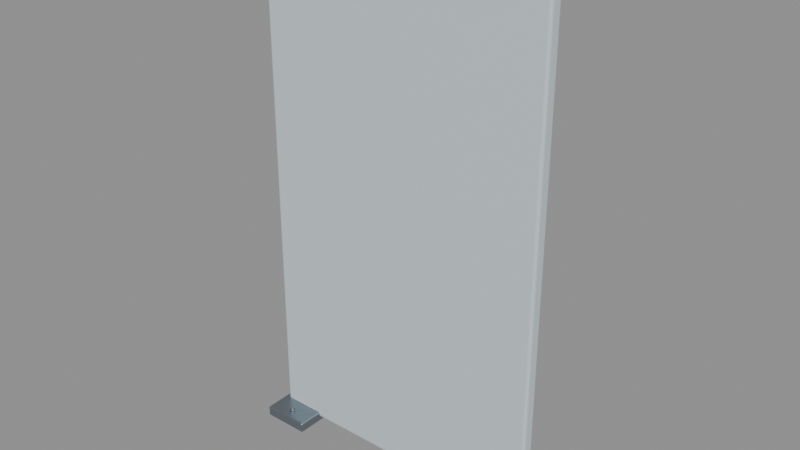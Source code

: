 # Source: S1_ServiceBackboard.blend  (saved by Blender 5.2.45; exported with 4.5.12 LTS)
import bpy
from mathutils import Matrix  # noqa: F401  (used for matrix-valued properties, if any)

bpy.ops.wm.read_factory_settings(use_empty=True)
scene = bpy.context.scene
scene.name = 'Scene'

# ---- materials (node trees are filled in below, after node groups)
mat_s1_coat = bpy.data.materials.new('S1_Coat')
mat_s1_coat.diffuse_color = (0.62, 0.7, 0.74, 1.0)
mat_s1_steel = bpy.data.materials.new('S1_Steel')
mat_s1_steel.diffuse_color = (0.29, 0.34, 0.38, 1.0)

# ---- material node trees
mat_s1_coat.use_nodes = True; mat_s1_coat.node_tree.nodes.clear()
_N = mat_s1_coat.node_tree.nodes; _L = mat_s1_coat.node_tree.links
n0 = _N.new('ShaderNodeBsdfPrincipled'); n0.name = 'Principled BSDF'; n0.location = (-200, 100)
n0.inputs[0].default_value = (0.62, 0.7, 0.74, 1.0)
n0.inputs[1].default_value = 0.05
n0.inputs[2].default_value = 0.48
n0.inputs[10].default_value = 0.005
n1 = _N.new('ShaderNodeOutputMaterial'); n1.name = 'Material Output'; n1.location = (200, 100)
_L.new(n0.outputs[0], n1.inputs[0])
n1.is_active_output = True
mat_s1_steel.use_nodes = True; mat_s1_steel.node_tree.nodes.clear()
_N = mat_s1_steel.node_tree.nodes; _L = mat_s1_steel.node_tree.links
n0 = _N.new('ShaderNodeBsdfPrincipled'); n0.name = 'Principled BSDF'; n0.location = (-200, 100)
n0.inputs[0].default_value = (0.29, 0.34, 0.38, 1.0)
n0.inputs[1].default_value = 0.92
n0.inputs[2].default_value = 0.32
n0.inputs[10].default_value = 0.005
n1 = _N.new('ShaderNodeOutputMaterial'); n1.name = 'Material Output'; n1.location = (200, 100)
_L.new(n0.outputs[0], n1.inputs[0])
n1.is_active_output = True

# ---- meshes
me_servicebackboard = bpy.data.meshes.new('ServiceBackboard')
me_servicebackboard.from_pydata([(0.67, 0.03, 0.025), (-0.67, 0.03, 0.025), (-0.67, -0.03, 0.025), (0.67, -0.03, 0.025), (0.67, 0.03, 2.375), (-0.67, 0.03, 2.375), (-0.67, -0.03, 2.375), (0.67, -0.03, 2.375)], [], [(0, 3, 2, 1), (4, 5, 6, 7), (0, 1, 5, 4), (1, 2, 6, 5), (2, 3, 7, 6), (3, 0, 4, 7)])
_uv = me_servicebackboard.uv_layers.new(name='UVMap')
_uv.uv.foreach_set('vector', [0.469, 0.021, 0.469, -0.021, -0.469, -0.021, -0.469, 0.021, 0.469, 0.021, -0.469, 0.021, -0.469, -0.021, 0.469, -0.021, 0.469, 0.0175, -0.469, 0.0175, -0.469, 1.663, 0.469, 1.663, 0.021, 0.0175, -0.021, 0.0175, -0.021, 1.663, 0.021, 1.663, -0.469, 0.0175, 0.469, 0.0175, 0.469, 1.663, -0.469, 1.663, -0.021, 0.0175, 0.021, 0.0175, 0.021, 1.663, -0.021, 1.663])
me_servicebackboard.materials.append(mat_s1_coat)
me_servicebackboard.update()
me_post = bpy.data.meshes.new('Post')
me_post.from_pydata([(0.6125, 0.1, 0.0), (0.5475, 0.1, 0.0), (0.5475, 0.02, 0.0), (0.6125, 0.02, 0.0), (0.6125, 0.1, 2.24), (0.5475, 0.1, 2.24), (0.5475, 0.02, 2.24), (0.6125, 0.02, 2.24)], [], [(0, 3, 2, 1), (4, 5, 6, 7), (0, 1, 5, 4), (1, 2, 6, 5), (2, 3, 7, 6), (3, 0, 4, 7)])
_uv = me_post.uv_layers.new(name='UVMap')
_uv.uv.foreach_set('vector', [0.4288, 0.07, 0.4288, 0.014, 0.3832, 0.014, 0.3832, 0.07, 0.4288, 0.07, 0.3832, 0.07, 0.3832, 0.014, 0.4288, 0.014, 0.4288, 0.0, 0.3832, 0.0, 0.3832, 1.568, 0.4288, 1.568, 0.07, 0.0, 0.014, 0.0, 0.014, 1.568, 0.07, 1.568, 0.3832, 0.0, 0.4288, 0.0, 0.4288, 1.568, 0.3832, 1.568, 0.014, 0.0, 0.07, 0.0, 0.07, 1.568, 0.014, 1.568])
me_post.materials.append(mat_s1_steel)
me_post.update()
me_baseplate = bpy.data.meshes.new('BasePlate')
me_baseplate.from_pydata([(0.69, 0.15, 0.0), (0.47, 0.15, 0.0), (0.47, -0.15, 0.0), (0.69, -0.15, 0.0), (0.69, 0.15, 0.05), (0.47, 0.15, 0.05), (0.47, -0.15, 0.05), (0.69, -0.15, 0.05)], [], [(0, 3, 2, 1), (4, 5, 6, 7), (0, 1, 5, 4), (1, 2, 6, 5), (2, 3, 7, 6), (3, 0, 4, 7)])
_uv = me_baseplate.uv_layers.new(name='UVMap')
_uv.uv.foreach_set('vector', [0.483, 0.105, 0.483, -0.105, 0.329, -0.105, 0.329, 0.105, 0.483, 0.105, 0.329, 0.105, 0.329, -0.105, 0.483, -0.105, 0.483, 0.0, 0.329, 0.0, 0.329, 0.035, 0.483, 0.035, 0.105, 0.0, -0.105, 0.0, -0.105, 0.035, 0.105, 0.035, 0.329, 0.0, 0.483, 0.0, 0.483, 0.035, 0.329, 0.035, -0.105, 0.0, 0.105, 0.0, 0.105, 0.035, -0.105, 0.035])
me_baseplate.materials.append(mat_s1_steel)
me_baseplate.update()
me_cylinder = bpy.data.meshes.new('Cylinder')
me_cylinder.from_pydata([(1.812e-09, -0.012, -0.0085), (1.812e-09, -0.012, 0.0085), (-0.01039, -0.006, -0.0085), (-0.01039, -0.006, 0.0085), (-0.01039, 0.006, -0.0085), (-0.01039, 0.006, 0.0085), (-1.812e-09, 0.012, -0.0085), (-1.812e-09, 0.012, 0.0085), (0.01039, 0.006, -0.0085), (0.01039, 0.006, 0.0085), (0.01039, -0.006, -0.0085), (0.01039, -0.006, 0.0085)], [], [(0, 1, 3, 2), (2, 3, 5, 4), (4, 5, 7, 6), (6, 7, 9, 8), (3, 1, 11, 9, 7, 5), (8, 9, 11, 10), (10, 11, 1, 0), (0, 2, 4, 6, 8, 10)])
_uv = me_cylinder.uv_layers.new(name='UVMap')
_uv.uv.foreach_set('vector', [0.406, 0.035, 0.406, 0.0469, 0.3987, 0.0469, 0.3987, 0.035, 0.0658, 0.035, 0.0658, 0.0469, 0.0742, 0.0469, 0.0742, 0.035, 0.3987, 0.035, 0.3987, 0.0469, 0.406, 0.0469, 0.406, 0.035, 0.406, 0.035, 0.406, 0.0469, 0.4133, 0.0469, 0.4133, 0.035, 0.3987, 0.0658, 0.406, 0.0616, 0.4133, 0.0658, 0.4133, 0.0742, 0.406, 0.0784, 0.3987, 0.0742, 0.0742, 0.035, 0.0742, 0.0469, 0.0658, 0.0469, 0.0658, 0.035, 0.4133, 0.035, 0.4133, 0.0469, 0.406, 0.0469, 0.406, 0.035, 0.406, 0.0616, 0.3987, 0.0658, 0.3987, 0.0742, 0.406, 0.0784, 0.4133, 0.0742, 0.4133, 0.0658])
me_cylinder.materials.append(mat_s1_steel)
me_cylinder.update()
me_cylinder_001 = bpy.data.meshes.new('Cylinder.001')
me_cylinder_001.from_pydata([(1.812e-09, -0.012, -0.0085), (1.812e-09, -0.012, 0.0085), (-0.01039, -0.006, -0.0085), (-0.01039, -0.006, 0.0085), (-0.01039, 0.006, -0.0085), (-0.01039, 0.006, 0.0085), (-1.812e-09, 0.012, -0.0085), (-1.812e-09, 0.012, 0.0085), (0.01039, 0.006, -0.0085), (0.01039, 0.006, 0.0085), (0.01039, -0.006, -0.0085), (0.01039, -0.006, 0.0085)], [], [(0, 1, 3, 2), (2, 3, 5, 4), (4, 5, 7, 6), (6, 7, 9, 8), (3, 1, 11, 9, 7, 5), (8, 9, 11, 10), (10, 11, 1, 0), (0, 2, 4, 6, 8, 10)])
_uv = me_cylinder_001.uv_layers.new(name='UVMap')
_uv.uv.foreach_set('vector', [0.406, 0.035, 0.406, 0.0469, 0.3987, 0.0469, 0.3987, 0.035, -0.0742, 0.035, -0.0742, 0.0469, -0.0658, 0.0469, -0.0658, 0.035, 0.3987, 0.035, 0.3987, 0.0469, 0.406, 0.0469, 0.406, 0.035, 0.406, 0.035, 0.406, 0.0469, 0.4133, 0.0469, 0.4133, 0.035, 0.3987, -0.0742, 0.406, -0.0784, 0.4133, -0.0742, 0.4133, -0.0658, 0.406, -0.0616, 0.3987, -0.0658, -0.0658, 0.035, -0.0658, 0.0469, -0.0742, 0.0469, -0.0742, 0.035, 0.4133, 0.035, 0.4133, 0.0469, 0.406, 0.0469, 0.406, 0.035, 0.406, -0.0784, 0.3987, -0.0742, 0.3987, -0.0658, 0.406, -0.0616, 0.4133, -0.0658, 0.4133, -0.0742])
me_cylinder_001.materials.append(mat_s1_steel)
me_cylinder_001.update()
me_post_001 = bpy.data.meshes.new('Post.001')
me_post_001.from_pydata([(-0.5475, 0.1, 0.0), (-0.6125, 0.1, 0.0), (-0.6125, 0.02, 0.0), (-0.5475, 0.02, 0.0), (-0.5475, 0.1, 2.24), (-0.6125, 0.1, 2.24), (-0.6125, 0.02, 2.24), (-0.5475, 0.02, 2.24)], [], [(0, 3, 2, 1), (4, 5, 6, 7), (0, 1, 5, 4), (1, 2, 6, 5), (2, 3, 7, 6), (3, 0, 4, 7)])
_uv = me_post_001.uv_layers.new(name='UVMap')
_uv.uv.foreach_set('vector', [-0.3832, 0.07, -0.3832, 0.014, -0.4288, 0.014, -0.4288, 0.07, -0.3832, 0.07, -0.4288, 0.07, -0.4288, 0.014, -0.3832, 0.014, -0.3832, 0.0, -0.4288, 0.0, -0.4288, 1.568, -0.3832, 1.568, 0.07, 0.0, 0.014, 0.0, 0.014, 1.568, 0.07, 1.568, -0.4288, 0.0, -0.3832, 0.0, -0.3832, 1.568, -0.4288, 1.568, 0.014, 0.0, 0.07, 0.0, 0.07, 1.568, 0.014, 1.568])
me_post_001.materials.append(mat_s1_steel)
me_post_001.update()
me_baseplate_001 = bpy.data.meshes.new('BasePlate.001')
me_baseplate_001.from_pydata([(-0.47, 0.15, 0.0), (-0.69, 0.15, 0.0), (-0.69, -0.15, 0.0), (-0.47, -0.15, 0.0), (-0.47, 0.15, 0.05), (-0.69, 0.15, 0.05), (-0.69, -0.15, 0.05), (-0.47, -0.15, 0.05)], [], [(0, 3, 2, 1), (4, 5, 6, 7), (0, 1, 5, 4), (1, 2, 6, 5), (2, 3, 7, 6), (3, 0, 4, 7)])
_uv = me_baseplate_001.uv_layers.new(name='UVMap')
_uv.uv.foreach_set('vector', [-0.329, 0.105, -0.329, -0.105, -0.483, -0.105, -0.483, 0.105, -0.329, 0.105, -0.483, 0.105, -0.483, -0.105, -0.329, -0.105, -0.329, 0.0, -0.483, 0.0, -0.483, 0.035, -0.329, 0.035, 0.105, 0.0, -0.105, 0.0, -0.105, 0.035, 0.105, 0.035, -0.483, 0.0, -0.329, 0.0, -0.329, 0.035, -0.483, 0.035, -0.105, 0.0, 0.105, 0.0, 0.105, 0.035, -0.105, 0.035])
me_baseplate_001.materials.append(mat_s1_steel)
me_baseplate_001.update()
me_cylinder_002 = bpy.data.meshes.new('Cylinder.002')
me_cylinder_002.from_pydata([(1.812e-09, -0.012, -0.0085), (1.812e-09, -0.012, 0.0085), (-0.01039, -0.006, -0.0085), (-0.01039, -0.006, 0.0085), (-0.01039, 0.006, -0.0085), (-0.01039, 0.006, 0.0085), (-1.812e-09, 0.012, -0.0085), (-1.812e-09, 0.012, 0.0085), (0.01039, 0.006, -0.0085), (0.01039, 0.006, 0.0085), (0.01039, -0.006, -0.0085), (0.01039, -0.006, 0.0085)], [], [(0, 1, 3, 2), (2, 3, 5, 4), (4, 5, 7, 6), (6, 7, 9, 8), (3, 1, 11, 9, 7, 5), (8, 9, 11, 10), (10, 11, 1, 0), (0, 2, 4, 6, 8, 10)])
_uv = me_cylinder_002.uv_layers.new(name='UVMap')
_uv.uv.foreach_set('vector', [-0.406, 0.035, -0.406, 0.0469, -0.4133, 0.0469, -0.4133, 0.035, 0.0658, 0.035, 0.0658, 0.0469, 0.0742, 0.0469, 0.0742, 0.035, -0.4133, 0.035, -0.4133, 0.0469, -0.406, 0.0469, -0.406, 0.035, -0.406, 0.035, -0.406, 0.0469, -0.3987, 0.0469, -0.3987, 0.035, -0.4133, 0.0658, -0.406, 0.0616, -0.3987, 0.0658, -0.3987, 0.0742, -0.406, 0.0784, -0.4133, 0.0742, 0.0742, 0.035, 0.0742, 0.0469, 0.0658, 0.0469, 0.0658, 0.035, -0.3987, 0.035, -0.3987, 0.0469, -0.406, 0.0469, -0.406, 0.035, -0.406, 0.0616, -0.4133, 0.0658, -0.4133, 0.0742, -0.406, 0.0784, -0.3987, 0.0742, -0.3987, 0.0658])
me_cylinder_002.materials.append(mat_s1_steel)
me_cylinder_002.update()
me_cylinder_003 = bpy.data.meshes.new('Cylinder.003')
me_cylinder_003.from_pydata([(1.812e-09, -0.012, -0.0085), (1.812e-09, -0.012, 0.0085), (-0.01039, -0.006, -0.0085), (-0.01039, -0.006, 0.0085), (-0.01039, 0.006, -0.0085), (-0.01039, 0.006, 0.0085), (-1.812e-09, 0.012, -0.0085), (-1.812e-09, 0.012, 0.0085), (0.01039, 0.006, -0.0085), (0.01039, 0.006, 0.0085), (0.01039, -0.006, -0.0085), (0.01039, -0.006, 0.0085)], [], [(0, 1, 3, 2), (2, 3, 5, 4), (4, 5, 7, 6), (6, 7, 9, 8), (3, 1, 11, 9, 7, 5), (8, 9, 11, 10), (10, 11, 1, 0), (0, 2, 4, 6, 8, 10)])
_uv = me_cylinder_003.uv_layers.new(name='UVMap')
_uv.uv.foreach_set('vector', [-0.406, 0.035, -0.406, 0.0469, -0.4133, 0.0469, -0.4133, 0.035, -0.0742, 0.035, -0.0742, 0.0469, -0.0658, 0.0469, -0.0658, 0.035, -0.4133, 0.035, -0.4133, 0.0469, -0.406, 0.0469, -0.406, 0.035, -0.406, 0.035, -0.406, 0.0469, -0.3987, 0.0469, -0.3987, 0.035, -0.4133, -0.0742, -0.406, -0.0784, -0.3987, -0.0742, -0.3987, -0.0658, -0.406, -0.0616, -0.4133, -0.0658, -0.0658, 0.035, -0.0658, 0.0469, -0.0742, 0.0469, -0.0742, 0.035, -0.3987, 0.035, -0.3987, 0.0469, -0.406, 0.0469, -0.406, 0.035, -0.406, -0.0784, -0.4133, -0.0742, -0.4133, -0.0658, -0.406, -0.0616, -0.3987, -0.0658, -0.3987, -0.0742])
me_cylinder_003.materials.append(mat_s1_steel)
me_cylinder_003.update()

# ---- objects
ob_servicebackboard = bpy.data.objects.new('ServiceBackboard', me_servicebackboard)
ob_post = bpy.data.objects.new('Post', me_post)
ob_baseplate = bpy.data.objects.new('BasePlate', me_baseplate)
ob_anchorbolt = bpy.data.objects.new('AnchorBolt', me_cylinder)
ob_anchorbolt_001 = bpy.data.objects.new('AnchorBolt.001', me_cylinder_001)
ob_post_001 = bpy.data.objects.new('Post.001', me_post_001)
ob_baseplate_001 = bpy.data.objects.new('BasePlate.001', me_baseplate_001)
ob_anchorbolt_002 = bpy.data.objects.new('AnchorBolt.002', me_cylinder_002)
ob_anchorbolt_003 = bpy.data.objects.new('AnchorBolt.003', me_cylinder_003)

# ---- transforms, parenting, visibility, modifiers, constraints
ob_servicebackboard.location = (0.0, 0.0, 0.0)
_m = ob_servicebackboard.modifiers.new('Manufactured_Edge_Bevel', 'BEVEL')
_m.width = 0.012
_m.width_pct = 0.012
_m.segments = 3
_m.angle_limit = 0.45
_m.harden_normals = True
_m = ob_servicebackboard.modifiers.new('Weighted_Normal', 'WEIGHTED_NORMAL')
_m.keep_sharp = True
ob_post.location = (0.0, 0.0, 0.0)
_m = ob_post.modifiers.new('Manufactured_Edge_Bevel', 'BEVEL')
_m.width = 0.006
_m.width_pct = 0.006
_m.segments = 3
_m.angle_limit = 0.45
_m.harden_normals = True
_m = ob_post.modifiers.new('Weighted_Normal', 'WEIGHTED_NORMAL')
_m.keep_sharp = True
ob_baseplate.location = (0.0, 0.0, 0.0)
_m = ob_baseplate.modifiers.new('Manufactured_Edge_Bevel', 'BEVEL')
_m.width = 0.008
_m.width_pct = 0.008
_m.segments = 3
_m.angle_limit = 0.45
_m.harden_normals = True
_m = ob_baseplate.modifiers.new('Weighted_Normal', 'WEIGHTED_NORMAL')
_m.keep_sharp = True
ob_anchorbolt.location = (0.58, 0.1, 0.0585)
_m = ob_anchorbolt.modifiers.new('Edge_Bevel', 'BEVEL')
_m.width = 0.0018
_m.width_pct = 0.0018
_m.segments = 2
ob_anchorbolt_001.location = (0.58, -0.1, 0.0585)
_m = ob_anchorbolt_001.modifiers.new('Edge_Bevel', 'BEVEL')
_m.width = 0.0018
_m.width_pct = 0.0018
_m.segments = 2
ob_post_001.location = (0.0, 0.0, 0.0)
_m = ob_post_001.modifiers.new('Manufactured_Edge_Bevel', 'BEVEL')
_m.width = 0.006
_m.width_pct = 0.006
_m.segments = 3
_m.angle_limit = 0.45
_m.harden_normals = True
_m = ob_post_001.modifiers.new('Weighted_Normal', 'WEIGHTED_NORMAL')
_m.keep_sharp = True
ob_baseplate_001.location = (0.0, 0.0, 0.0)
_m = ob_baseplate_001.modifiers.new('Manufactured_Edge_Bevel', 'BEVEL')
_m.width = 0.008
_m.width_pct = 0.008
_m.segments = 3
_m.angle_limit = 0.45
_m.harden_normals = True
_m = ob_baseplate_001.modifiers.new('Weighted_Normal', 'WEIGHTED_NORMAL')
_m.keep_sharp = True
ob_anchorbolt_002.location = (-0.58, 0.1, 0.0585)
_m = ob_anchorbolt_002.modifiers.new('Edge_Bevel', 'BEVEL')
_m.width = 0.0018
_m.width_pct = 0.0018
_m.segments = 2
ob_anchorbolt_003.location = (-0.58, -0.1, 0.0585)
_m = ob_anchorbolt_003.modifiers.new('Edge_Bevel', 'BEVEL')
_m.width = 0.0018
_m.width_pct = 0.0018
_m.segments = 2

# ---- collection membership
scene.collection.objects.link(ob_servicebackboard)
scene.collection.objects.link(ob_post)
scene.collection.objects.link(ob_baseplate)
scene.collection.objects.link(ob_anchorbolt)
scene.collection.objects.link(ob_anchorbolt_001)
scene.collection.objects.link(ob_post_001)
scene.collection.objects.link(ob_baseplate_001)
scene.collection.objects.link(ob_anchorbolt_002)
scene.collection.objects.link(ob_anchorbolt_003)

# ---- scene / render settings (as saved in the file)
scene.frame_start = 1; scene.frame_end = 250; scene.frame_set(1)
scene.render.engine = 'BLENDER_EEVEE_NEXT'
scene.render.bake_bias = 0.0
scene.render.bake_samples = 0
scene.render.compositor_device = 'GPU'
scene.eevee.use_volume_custom_range = False
scene.eevee.fast_gi_thickness_near = 0.1
scene.eevee.fast_gi_thickness_far = 0.0
scene.eevee.ray_tracing_options.screen_trace_thickness = 0.1
bpy.context.view_layer.update()

# ---- added for rendering (the .blend has no active camera and no usable light): camera, sun + grey world if the file has none
cam_auto = bpy.data.cameras.new('AutoCamera')
cam_auto.lens = 50.0
cam_auto.sensor_width = 36.0
cam_auto.clip_end = 1000.0
ob_auto_camera = bpy.data.objects.new('AutoCamera', cam_auto)
scene.collection.objects.link(ob_auto_camera)
ob_auto_camera.location = (2.55654, -3.06785, 3.23273)
ob_auto_camera.rotation_euler = (1.09748, -7.21219e-08, 0.694738)
scene.camera = ob_auto_camera
light_auto_sun = bpy.data.lights.new('AutoSun', 'SUN')
light_auto_sun.energy = 3.0
light_auto_sun.angle = 0.0523599
ob_auto_sun = bpy.data.objects.new('AutoSun', light_auto_sun)
scene.collection.objects.link(ob_auto_sun)
ob_auto_sun.rotation_euler = (0.872665, 0.174533, 0.523599)
if scene.world is None:
    world_auto = bpy.data.worlds.new('AutoWorld')
    world_auto.color = (0.3, 0.3, 0.3)
    scene.world = world_auto
bpy.context.view_layer.update()
